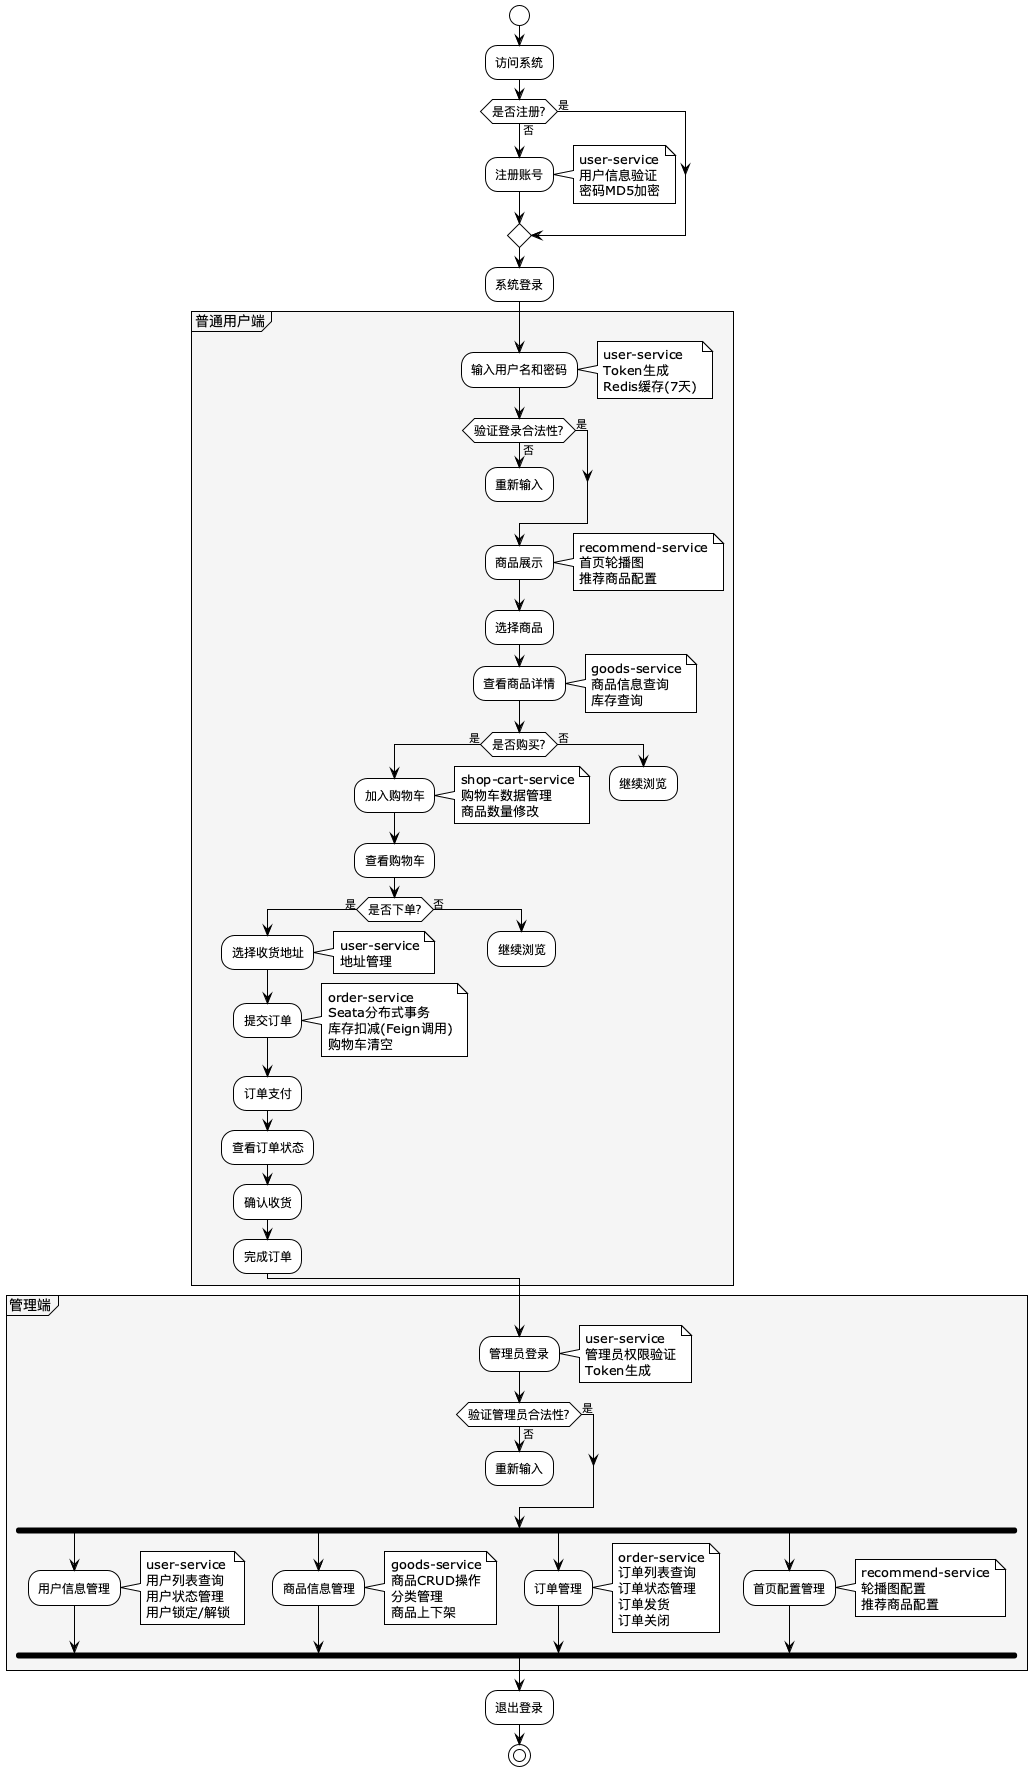

The diagram above was rendered by PlantUML. Its source (embedded in the PNG):
@startuml 系统业务总流程图
!theme plain
skinparam backgroundColor white
skinparam activity {
  BackgroundColor white
  BorderColor black
  FontName Microsoft YaHei
  FontSize 12
}
skinparam diamond {
  BackgroundColor white
  BorderColor black
}
skinparam partition {
  BackgroundColor #f5f5f5
  BorderColor black
}

start

:访问系统;

if (是否注册?) then (否)
  :注册账号;
  note right
    user-service
    用户信息验证
    密码MD5加密
  end note
else (是)
endif

:系统登录;

partition 普通用户端 {
  :输入用户名和密码;
  note right
    user-service
    Token生成
    Redis缓存(7天)
  end note

  if (验证登录合法性?) then (否)
    :重新输入;
    detach
  else (是)
  endif

  :商品展示;
  note right
    recommend-service
    首页轮播图
    推荐商品配置
  end note

  :选择商品;

  :查看商品详情;
  note right
    goods-service
    商品信息查询
    库存查询
  end note

  if (是否购买?) then (是)
    :加入购物车;
    note right
      shop-cart-service
      购物车数据管理
      商品数量修改
    end note

    :查看购物车;

    if (是否下单?) then (是)
      :选择收货地址;
      note right
        user-service
        地址管理
      end note

      :提交订单;
      note right
        order-service
        Seata分布式事务
        库存扣减(Feign调用)
        购物车清空
      end note

      :订单支付;

      :查看订单状态;

      :确认收货;

      :完成订单;
    else (否)
      :继续浏览;
      detach
    endif
  else (否)
    :继续浏览;
    detach
  endif
}

partition 管理端 {
  :管理员登录;
  note right
    user-service
    管理员权限验证
    Token生成
  end note

  if (验证管理员合法性?) then (否)
    :重新输入;
    detach
  else (是)
  endif

  fork
    :用户信息管理;
    note right
      user-service
      用户列表查询
      用户状态管理
      用户锁定/解锁
    end note
  fork again
    :商品信息管理;
    note right
      goods-service
      商品CRUD操作
      分类管理
      商品上下架
    end note
  fork again
    :订单管理;
    note right
      order-service
      订单列表查询
      订单状态管理
      订单发货
      订单关闭
    end note
  fork again
    :首页配置管理;
    note right
      recommend-service
      轮播图配置
      推荐商品配置
    end note
  end fork
}

:退出登录;

stop

@enduml